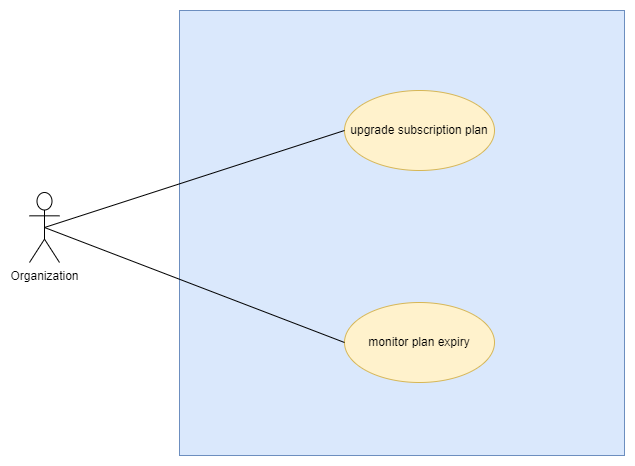

The diagram above was exported from draw.io. Its source (the exported page's mxGraphModel, read from the mxfile embedded in the PNG):
<mxGraphModel dx="1967" dy="887" grid="1" gridSize="10" guides="1" tooltips="1" connect="1" arrows="1" fold="1" page="1" pageScale="1" pageWidth="850" pageHeight="1100" math="0" shadow="0">
  <root>
    <mxCell id="0" />
    <mxCell id="1" parent="0" />
    <mxCell id="2" value="" style="group" vertex="1" connectable="0" parent="1">
      <mxGeometry x="1170" y="1670" width="595" height="445" as="geometry" />
    </mxCell>
    <mxCell id="3" value="Organization&lt;br&gt;" style="shape=umlActor;verticalLabelPosition=bottom;verticalAlign=top;html=1;outlineConnect=0;" vertex="1" parent="2">
      <mxGeometry y="182" width="30" height="70" as="geometry" />
    </mxCell>
    <mxCell id="4" value="" style="whiteSpace=wrap;html=1;aspect=fixed;fillColor=#dae8fc;strokeColor=#6c8ebf;" vertex="1" parent="2">
      <mxGeometry x="150" width="445" height="445" as="geometry" />
    </mxCell>
    <mxCell id="5" value="upgrade subscription plan" style="ellipse;whiteSpace=wrap;html=1;fillColor=#fff2cc;strokeColor=#d6b656;" vertex="1" parent="2">
      <mxGeometry x="315" y="80" width="150" height="80" as="geometry" />
    </mxCell>
    <mxCell id="6" value="" style="endArrow=none;html=1;rounded=0;entryX=0.5;entryY=0.5;entryDx=0;entryDy=0;entryPerimeter=0;exitX=0;exitY=0.5;exitDx=0;exitDy=0;" edge="1" parent="2" source="5" target="3">
      <mxGeometry width="50" height="50" relative="1" as="geometry">
        <mxPoint x="280" y="232" as="sourcePoint" />
        <mxPoint x="330" y="182" as="targetPoint" />
      </mxGeometry>
    </mxCell>
    <mxCell id="7" value="monitor plan expiry" style="ellipse;whiteSpace=wrap;html=1;fillColor=#fff2cc;strokeColor=#d6b656;" vertex="1" parent="2">
      <mxGeometry x="315" y="292" width="150" height="80" as="geometry" />
    </mxCell>
    <mxCell id="8" value="" style="endArrow=none;html=1;rounded=0;entryX=0.5;entryY=0.5;entryDx=0;entryDy=0;entryPerimeter=0;exitX=0;exitY=0.5;exitDx=0;exitDy=0;" edge="1" parent="2" source="7" target="3">
      <mxGeometry width="50" height="50" relative="1" as="geometry">
        <mxPoint x="275" y="322" as="sourcePoint" />
        <mxPoint x="10" y="307" as="targetPoint" />
      </mxGeometry>
    </mxCell>
  </root>
</mxGraphModel>